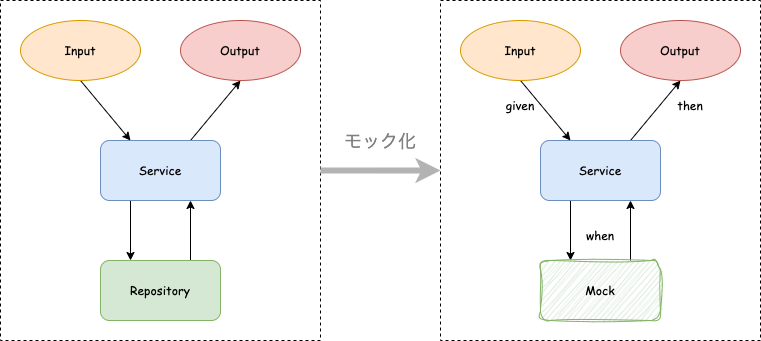

The diagram above was exported from draw.io. Its source (the exported page's mxGraphModel, read from the mxfile embedded in the PNG):
<mxGraphModel dx="1130" dy="851" grid="1" gridSize="10" guides="1" tooltips="1" connect="1" arrows="1" fold="1" page="1" pageScale="1" pageWidth="827" pageHeight="1169" math="0" shadow="0">
  <root>
    <mxCell id="0" />
    <mxCell id="1" parent="0" />
    <mxCell id="25" value="" style="whiteSpace=wrap;html=1;verticalAlign=top;dashed=1;" vertex="1" parent="1">
      <mxGeometry x="460" y="20" width="320" height="340" as="geometry" />
    </mxCell>
    <mxCell id="24" value="" style="whiteSpace=wrap;html=1;verticalAlign=top;dashed=1;" vertex="1" parent="1">
      <mxGeometry x="20" y="20" width="320" height="340" as="geometry" />
    </mxCell>
    <mxCell id="8" style="edgeStyle=none;html=1;exitX=0.75;exitY=0;exitDx=0;exitDy=0;entryX=0.5;entryY=1;entryDx=0;entryDy=0;fontFamily=Comic Sans MS;" edge="1" parent="1" source="2" target="6">
      <mxGeometry relative="1" as="geometry" />
    </mxCell>
    <mxCell id="9" style="edgeStyle=none;html=1;exitX=0.25;exitY=1;exitDx=0;exitDy=0;entryX=0.25;entryY=0;entryDx=0;entryDy=0;fontFamily=Comic Sans MS;" edge="1" parent="1" source="2" target="3">
      <mxGeometry relative="1" as="geometry" />
    </mxCell>
    <mxCell id="2" value="Service" style="whiteSpace=wrap;html=1;fillColor=#dae8fc;strokeColor=#6c8ebf;rounded=1;fontFamily=Comic Sans MS;" vertex="1" parent="1">
      <mxGeometry x="120" y="160" width="120" height="60" as="geometry" />
    </mxCell>
    <mxCell id="11" style="edgeStyle=none;html=1;exitX=0.75;exitY=0;exitDx=0;exitDy=0;entryX=0.75;entryY=1;entryDx=0;entryDy=0;fontFamily=Comic Sans MS;" edge="1" parent="1" source="3" target="2">
      <mxGeometry relative="1" as="geometry" />
    </mxCell>
    <mxCell id="3" value="Repository" style="whiteSpace=wrap;html=1;fillColor=#d5e8d4;strokeColor=#82b366;rounded=1;fontFamily=Comic Sans MS;" vertex="1" parent="1">
      <mxGeometry x="120" y="280" width="120" height="60" as="geometry" />
    </mxCell>
    <mxCell id="7" style="edgeStyle=none;html=1;exitX=0.5;exitY=1;exitDx=0;exitDy=0;entryX=0.25;entryY=0;entryDx=0;entryDy=0;fontFamily=Comic Sans MS;" edge="1" parent="1" source="5" target="2">
      <mxGeometry relative="1" as="geometry" />
    </mxCell>
    <mxCell id="5" value="Input" style="ellipse;whiteSpace=wrap;html=1;fontFamily=Comic Sans MS;fillColor=#ffe6cc;strokeColor=#d79b00;" vertex="1" parent="1">
      <mxGeometry x="40" y="40" width="120" height="60" as="geometry" />
    </mxCell>
    <mxCell id="6" value="Output" style="ellipse;whiteSpace=wrap;html=1;fontFamily=Comic Sans MS;fillColor=#f8cecc;strokeColor=#b85450;" vertex="1" parent="1">
      <mxGeometry x="200" y="40" width="120" height="60" as="geometry" />
    </mxCell>
    <mxCell id="12" style="edgeStyle=none;html=1;exitX=0.75;exitY=0;exitDx=0;exitDy=0;entryX=0.5;entryY=1;entryDx=0;entryDy=0;fontFamily=Comic Sans MS;" edge="1" parent="1" source="14" target="19">
      <mxGeometry relative="1" as="geometry" />
    </mxCell>
    <mxCell id="13" style="edgeStyle=none;html=1;exitX=0.25;exitY=1;exitDx=0;exitDy=0;entryX=0.25;entryY=0;entryDx=0;entryDy=0;fontFamily=Comic Sans MS;" edge="1" parent="1" source="14" target="16">
      <mxGeometry relative="1" as="geometry" />
    </mxCell>
    <mxCell id="14" value="Service" style="whiteSpace=wrap;html=1;fillColor=#dae8fc;strokeColor=#6c8ebf;rounded=1;fontFamily=Comic Sans MS;" vertex="1" parent="1">
      <mxGeometry x="560" y="160" width="120" height="60" as="geometry" />
    </mxCell>
    <mxCell id="15" style="edgeStyle=none;html=1;exitX=0.75;exitY=0;exitDx=0;exitDy=0;entryX=0.75;entryY=1;entryDx=0;entryDy=0;fontFamily=Comic Sans MS;" edge="1" parent="1" source="16" target="14">
      <mxGeometry relative="1" as="geometry" />
    </mxCell>
    <mxCell id="16" value="Mock" style="whiteSpace=wrap;html=1;fillColor=#d5e8d4;strokeColor=#82b366;gradientColor=none;rounded=1;glass=0;shadow=0;sketch=1;curveFitting=1;jiggle=2;fontFamily=Comic Sans MS;" vertex="1" parent="1">
      <mxGeometry x="560" y="280" width="120" height="60" as="geometry" />
    </mxCell>
    <mxCell id="17" style="edgeStyle=none;html=1;exitX=0.5;exitY=1;exitDx=0;exitDy=0;entryX=0.25;entryY=0;entryDx=0;entryDy=0;fontFamily=Comic Sans MS;" edge="1" parent="1" source="18" target="14">
      <mxGeometry relative="1" as="geometry" />
    </mxCell>
    <mxCell id="18" value="Input" style="ellipse;whiteSpace=wrap;html=1;fontFamily=Comic Sans MS;fillColor=#ffe6cc;strokeColor=#d79b00;" vertex="1" parent="1">
      <mxGeometry x="480" y="40" width="120" height="60" as="geometry" />
    </mxCell>
    <mxCell id="19" value="Output" style="ellipse;whiteSpace=wrap;html=1;fontFamily=Comic Sans MS;fillColor=#f8cecc;strokeColor=#b85450;" vertex="1" parent="1">
      <mxGeometry x="640" y="40" width="120" height="60" as="geometry" />
    </mxCell>
    <mxCell id="20" value="given" style="text;strokeColor=none;align=center;fillColor=none;html=1;verticalAlign=middle;whiteSpace=wrap;rounded=0;shadow=0;glass=0;sketch=1;fontFamily=Comic Sans MS;" vertex="1" parent="1">
      <mxGeometry x="510" y="110" width="60" height="30" as="geometry" />
    </mxCell>
    <mxCell id="21" value="when" style="text;strokeColor=none;align=center;fillColor=none;html=1;verticalAlign=middle;whiteSpace=wrap;rounded=0;shadow=0;glass=0;sketch=1;fontFamily=Comic Sans MS;" vertex="1" parent="1">
      <mxGeometry x="590" y="240" width="60" height="30" as="geometry" />
    </mxCell>
    <mxCell id="22" value="then" style="text;strokeColor=none;align=center;fillColor=none;html=1;verticalAlign=middle;whiteSpace=wrap;rounded=0;shadow=0;glass=0;sketch=1;fontFamily=Comic Sans MS;" vertex="1" parent="1">
      <mxGeometry x="680" y="110" width="60" height="30" as="geometry" />
    </mxCell>
    <mxCell id="27" style="edgeStyle=none;html=1;exitX=1;exitY=0.5;exitDx=0;exitDy=0;entryX=0;entryY=0.5;entryDx=0;entryDy=0;fontFamily=Comic Sans MS;strokeWidth=6;strokeColor=#B3B3B3;" edge="1" parent="1" source="24" target="25">
      <mxGeometry relative="1" as="geometry">
        <mxPoint x="340" y="300" as="sourcePoint" />
        <mxPoint x="340" y="400" as="targetPoint" />
      </mxGeometry>
    </mxCell>
    <mxCell id="28" value="&lt;font color=&quot;#808080&quot; style=&quot;font-size: 18px;&quot;&gt;モック化&lt;/font&gt;" style="text;strokeColor=none;align=center;fillColor=none;html=1;verticalAlign=middle;whiteSpace=wrap;rounded=0;dashed=1;fontFamily=Comic Sans MS;" vertex="1" parent="1">
      <mxGeometry x="340" y="130" width="120" height="60" as="geometry" />
    </mxCell>
  </root>
</mxGraphModel>